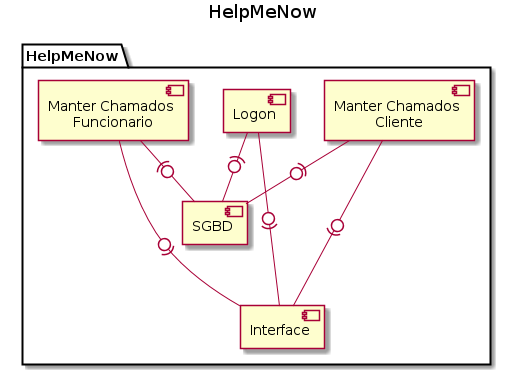

The diagram above was rendered by PlantUML. Its source (embedded in the PNG):
@startuml
	skinparam componentStyle uml2

	title HelpMeNow

	package "HelpMeNow" {

		[Manter Chamados\n Funcionario] -(0- [SGBD]
		[Manter Chamados\n Cliente] -(0- [SGBD]	
		[Logon] -(0- [SGBD]

		[Logon] --0)- [Interface]
		[Manter Chamados\n Funcionario] -0)- [Interface]
		[Manter Chamados\n Cliente] --0)- [Interface]
		
		
		
		
		
	}
@enduml